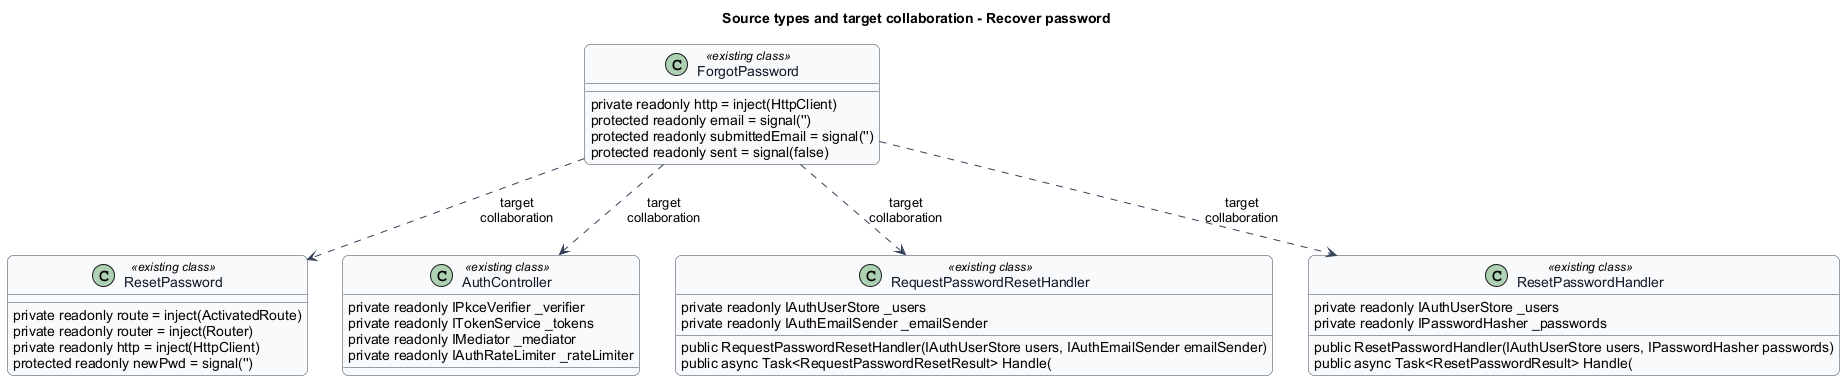

The diagram above was rendered by PlantUML. Its source (embedded in the PNG):
@startuml
skinparam backgroundColor #FFFFFF
skinparam shadowing false
skinparam roundcorner 12
skinparam defaultFontName Arial
skinparam ArrowColor #344054
skinparam sequenceMessageAlign center
skinparam maxMessageSize 80
skinparam class {
  BorderColor #344054
  FontColor #101828
  BackgroundColor #F9FAFB
}
title Source types and target collaboration - Recover password
class "ForgotPassword" as t0 <<existing class>> {
  private readonly http = inject(HttpClient)
  protected readonly email = signal('')
  protected readonly submittedEmail = signal('')
  protected readonly sent = signal(false)
}
class "ResetPassword" as t1 <<existing class>> {
  private readonly route = inject(ActivatedRoute)
  private readonly router = inject(Router)
  private readonly http = inject(HttpClient)
  protected readonly newPwd = signal('')
}
class "AuthController" as t2 <<existing class>> {
  private readonly IPkceVerifier _verifier
  private readonly ITokenService _tokens
  private readonly IMediator _mediator
  private readonly IAuthRateLimiter _rateLimiter
}
class "RequestPasswordResetHandler" as t3 <<existing class>> {
  private readonly IAuthUserStore _users
  private readonly IAuthEmailSender _emailSender
  public RequestPasswordResetHandler(IAuthUserStore users, IAuthEmailSender emailSender)
  public async Task<RequestPasswordResetResult> Handle(
}
class "ResetPasswordHandler" as t4 <<existing class>> {
  private readonly IAuthUserStore _users
  private readonly IPasswordHasher _passwords
  public ResetPasswordHandler(IAuthUserStore users, IPasswordHasher passwords)
  public async Task<ResetPasswordResult> Handle(
}
t0 ..> t1 : target collaboration
t0 ..> t2 : target collaboration
t0 ..> t3 : target collaboration
t0 ..> t4 : target collaboration

@enduml